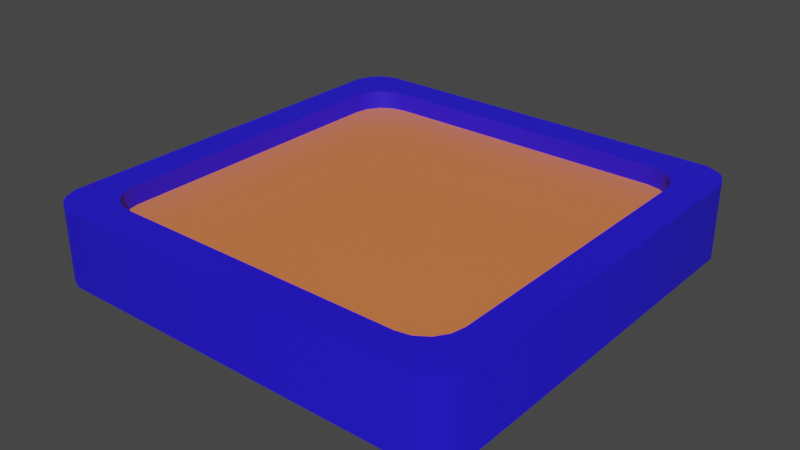 # Source: Card.blend  (saved by Blender 3.6.11; exported with 4.5.12 LTS)
import bpy
from mathutils import Matrix  # noqa: F401  (used for matrix-valued properties, if any)

bpy.ops.wm.read_factory_settings(use_empty=True)
scene = bpy.context.scene
scene.name = 'Scene'

# ---- collections
col_collection = bpy.data.collections.new('Collection'); scene.collection.children.link(col_collection)

# ---- materials (node trees are filled in below, after node groups)
mat_front = bpy.data.materials.new('Front')
mat_front.use_transparent_shadow = False
mat_back = bpy.data.materials.new('Back')
mat_back.use_transparent_shadow = False
mat_side = bpy.data.materials.new('Side')
mat_side.use_transparent_shadow = False

# ---- node groups
ng_auto_smooth = bpy.data.node_groups.new('Auto Smooth', 'GeometryNodeTree')
_s = ng_auto_smooth.interface.new_socket(name='Geometry', in_out='OUTPUT', socket_type='NodeSocketGeometry')
_s = ng_auto_smooth.interface.new_socket(name='Geometry', in_out='INPUT', socket_type='NodeSocketGeometry')
_s = ng_auto_smooth.interface.new_socket(name='Angle', in_out='INPUT', socket_type='NodeSocketFloat')
_s.subtype = 'ANGLE'
_s.min_value = 0.0
_s.max_value = 3.142
ng_auto_smooth.is_modifier = True
_N = ng_auto_smooth.nodes; _L = ng_auto_smooth.links
n0 = _N.new('NodeGroupOutput'); n0.name = 'Group Output'; n0.location = (480, -100)
n1 = _N.new('NodeGroupInput'); n1.name = 'Group Input'; n1.location = (-420, -300)
n2 = _N.new('NodeGroupInput'); n2.name = 'Group Input.001'; n2.location = (-60, -100)
n3 = _N.new('GeometryNodeSetShadeSmooth'); n3.name = 'Set Shade Smooth'; n3.location = (120, -100)
n3.domain = 'EDGE'
n4 = _N.new('GeometryNodeSetShadeSmooth'); n4.name = 'Set Shade Smooth.001'; n4.location = (300, -100)
n5 = _N.new('GeometryNodeInputMeshEdgeAngle'); n5.name = 'Edge Angle'; n5.location = (-420, -220)
n6 = _N.new('GeometryNodeInputEdgeSmooth'); n6.name = 'Is Edge Smooth'; n6.location = (-60, -160)
n7 = _N.new('GeometryNodeInputShadeSmooth'); n7.name = 'Is Face Smooth'; n7.location = (-240, -340)
n8 = _N.new('FunctionNodeBooleanMath'); n8.name = 'Boolean Math'; n8.location = (-60, -220)
n9 = _N.new('FunctionNodeCompare'); n9.name = 'Compare'; n9.location = (-240, -180)
n9.operation = 'LESS_EQUAL'
_L.new(n5.outputs[0], n9.inputs[0])
_L.new(n4.outputs[0], n0.inputs[0])
_L.new(n1.outputs[1], n9.inputs[1])
_L.new(n9.outputs[0], n8.inputs[0])
_L.new(n7.outputs[0], n8.inputs[1])
_L.new(n2.outputs[0], n3.inputs[0])
_L.new(n6.outputs[0], n3.inputs[1])
_L.new(n3.outputs[0], n4.inputs[0])
_L.new(n8.outputs[0], n3.inputs[2])
n0.is_active_output = True

# ---- material node trees
mat_front.use_nodes = True; mat_front.node_tree.nodes.clear()
_N = mat_front.node_tree.nodes; _L = mat_front.node_tree.links
n0 = _N.new('ShaderNodeBsdfPrincipled'); n0.name = 'Principled BSDF'; n0.location = (10, 300)
n0.distribution = 'GGX'
n0.subsurface_method = 'RANDOM_WALK_SKIN'
n0.inputs[0].default_value = (0.8, 0.203, 0.06486, 1.0)
n0.inputs[3].default_value = 1.45
n0.inputs[27].default_value = (0.0, 0.0, 0.0, 1.0)
n0.inputs[28].default_value = 1.0
n1 = _N.new('ShaderNodeOutputMaterial'); n1.name = 'Material Output'; n1.location = (300, 300)
_L.new(n0.outputs[0], n1.inputs[0])
n1.is_active_output = True
mat_back.use_nodes = True; mat_back.node_tree.nodes.clear()
_N = mat_back.node_tree.nodes; _L = mat_back.node_tree.links
n0 = _N.new('ShaderNodeOutputMaterial'); n0.name = 'Material Output'; n0.location = (300, 300)
n1 = _N.new('ShaderNodeBsdfPrincipled'); n1.name = 'Principled BSDF'; n1.location = (10, 300)
n1.distribution = 'GGX'
n1.subsurface_method = 'RANDOM_WALK_SKIN'
n1.inputs[0].default_value = (0.03813, 0.8, 0.05349, 1.0)
n1.inputs[3].default_value = 1.45
n1.inputs[27].default_value = (0.0, 0.0, 0.0, 1.0)
n1.inputs[28].default_value = 1.0
_L.new(n1.outputs[0], n0.inputs[0])
n0.is_active_output = True
mat_side.use_nodes = True; mat_side.node_tree.nodes.clear()
_N = mat_side.node_tree.nodes; _L = mat_side.node_tree.links
n0 = _N.new('ShaderNodeBsdfPrincipled'); n0.name = 'Principled BSDF'; n0.location = (10, 300)
n0.distribution = 'GGX'
n0.subsurface_method = 'RANDOM_WALK_SKIN'
n0.inputs[0].default_value = (0.01683, 0.006909, 0.8, 1.0)
n0.inputs[3].default_value = 1.45
n0.inputs[27].default_value = (0.0, 0.0, 0.0, 1.0)
n0.inputs[28].default_value = 1.0
n1 = _N.new('ShaderNodeOutputMaterial'); n1.name = 'Material Output'; n1.location = (300, 300)
_L.new(n0.outputs[0], n1.inputs[0])
n1.is_active_output = True

# ---- world
world_world = bpy.data.worlds.new('World'); scene.world = world_world
world_world.use_nodes = True; world_world.node_tree.nodes.clear()
_N = world_world.node_tree.nodes; _L = world_world.node_tree.links
n0 = _N.new('ShaderNodeOutputWorld'); n0.name = 'World Output'; n0.location = (300, 300)
n1 = _N.new('ShaderNodeBackground'); n1.name = 'Background'; n1.location = (10, 300)
n1.inputs[0].default_value = (0.05088, 0.05088, 0.05088, 1.0)
_L.new(n1.outputs[0], n0.inputs[0])
n0.is_active_output = True
world_world.color = (0.05088, 0.05088, 0.05088)
world_world.use_sun_shadow = False
world_world.sun_shadow_jitter_overblur = 0.0

# ---- meshes
me_cube_016 = bpy.data.meshes.new('Cube.016')
me_cube_016.from_pydata([(-1.0, 0.8672, -0.1743), (-0.8672, 1.0, -0.1743), (-0.9061, 0.9061, -0.1743), (-0.8672, -1.0, -0.1743), (-1.0, -0.8672, -0.1743), (-0.9061, -0.9061, -0.1743), (-1.0, -0.8672, 0.1743), (-0.8672, -1.0, 0.1743), (-0.9061, -0.9061, 0.1743), (-0.8672, 1.0, 0.1743), (-1.0, 0.8672, 0.1743), (-0.9061, 0.9061, 0.1743), (0.8672, 1.0, -0.1743), (1.0, 0.8672, -0.1743), (0.9061, 0.9061, -0.1743), (1.0, 0.8672, 0.1743), (0.8672, 1.0, 0.1743), (0.9061, 0.9061, 0.1743), (1.0, -0.8672, -0.1743), (0.8672, -1.0, -0.1743), (0.9061, -0.9061, -0.1743), (0.8672, -1.0, 0.1743), (1.0, -0.8672, 0.1743), (0.9061, -0.9061, 0.1743), (-0.8455, -0.6804, -0.1743), (-0.6804, -0.8455, -0.1743), (-0.8509, -0.8509, -0.1743), (-0.8329, -0.7435, -0.1743), (-0.7971, -0.7971, -0.1743), (-0.7435, -0.8329, -0.1743), (-0.6804, -0.8455, 0.1743), (-0.8455, -0.6804, 0.1743), (-0.8509, -0.8509, 0.1743), (-0.7435, -0.8329, 0.1743), (-0.7971, -0.7971, 0.1743), (-0.8329, -0.7435, 0.1743), (-0.6804, 0.8455, -0.1743), (-0.8455, 0.6804, -0.1743), (-0.8509, 0.8509, -0.1743), (-0.7435, 0.8329, -0.1743), (-0.7971, 0.7971, -0.1743), (-0.8329, 0.7435, -0.1743), (-0.8455, 0.6804, 0.1743), (-0.6804, 0.8455, 0.1743), (-0.8509, 0.8509, 0.1743), (-0.8329, 0.7435, 0.1743), (-0.7971, 0.7971, 0.1743), (-0.7435, 0.8329, 0.1743), (0.6804, -0.8455, -0.1743), (0.8455, -0.6804, -0.1743), (0.8509, -0.8509, -0.1743), (0.7435, -0.8329, -0.1743), (0.7971, -0.7971, -0.1743), (0.8329, -0.7435, -0.1743), (0.8455, -0.6804, 0.1743), (0.6804, -0.8455, 0.1743), (0.8509, -0.8509, 0.1743), (0.8329, -0.7435, 0.1743), (0.7971, -0.7971, 0.1743), (0.7435, -0.8329, 0.1743), (0.8455, 0.6804, -0.1743), (0.6804, 0.8455, -0.1743), (0.8509, 0.8509, -0.1743), (0.8329, 0.7435, -0.1743), (0.7971, 0.7971, -0.1743), (0.7435, 0.8329, -0.1743), (0.6804, 0.8455, 0.1743), (0.8455, 0.6804, 0.1743), (0.8509, 0.8509, 0.1743), (0.7435, 0.8329, 0.1743), (0.7971, 0.7971, 0.1743), (0.8329, 0.7435, 0.1743), (-0.8455, 0.6804, -0.08698), (-0.6804, 0.8455, -0.08698), (-0.8329, 0.7435, -0.08698), (-0.7971, 0.7971, -0.08698), (-0.7435, 0.8329, -0.08698), (-0.6804, -0.8455, -0.08698), (-0.8455, -0.6804, -0.08698), (-0.7435, -0.8329, -0.08698), (-0.7971, -0.7971, -0.08698), (-0.8329, -0.7435, -0.08698), (-0.8455, -0.6804, 0.08698), (-0.6804, -0.8455, 0.08698), (-0.8329, -0.7435, 0.08698), (-0.7971, -0.7971, 0.08698), (-0.7435, -0.8329, 0.08698), (-0.6804, 0.8455, 0.08698), (-0.8455, 0.6804, 0.08698), (-0.7435, 0.8329, 0.08698), (-0.7971, 0.7971, 0.08698), (-0.8329, 0.7435, 0.08698), (0.6804, 0.8455, -0.08698), (0.8455, 0.6804, -0.08698), (0.7435, 0.8329, -0.08698), (0.7971, 0.7971, -0.08698), (0.8329, 0.7435, -0.08698), (0.8455, 0.6804, 0.08698), (0.6804, 0.8455, 0.08698), (0.8329, 0.7435, 0.08698), (0.7971, 0.7971, 0.08698), (0.7435, 0.8329, 0.08698), (0.8455, -0.6804, -0.08698), (0.6804, -0.8455, -0.08698), (0.8329, -0.7435, -0.08698), (0.7971, -0.7971, -0.08698), (0.7435, -0.8329, -0.08698), (0.6804, -0.8455, 0.08698), (0.8455, -0.6804, 0.08698), (0.7435, -0.8329, 0.08698), (0.7971, -0.7971, 0.08698), (0.8329, -0.7435, 0.08698), (-0.9759, 0.9254, -0.1743), (-0.9254, 0.9759, -0.1743), (-0.9338, 0.9338, -0.1743), (-0.955, 0.955, -0.1743), (-0.9254, -0.9759, -0.1743), (-0.9759, -0.9254, -0.1743), (-0.9338, -0.9338, -0.1743), (-0.955, -0.955, -0.1743), (-0.9759, -0.9254, 0.1743), (-0.9254, -0.9759, 0.1743), (-0.9338, -0.9338, 0.1743), (-0.955, -0.955, 0.1743), (-0.9254, 0.9759, 0.1743), (-0.9759, 0.9254, 0.1743), (-0.9338, 0.9338, 0.1743), (-0.955, 0.955, 0.1743), (0.9254, 0.9759, -0.1743), (0.9759, 0.9254, -0.1743), (0.9338, 0.9338, -0.1743), (0.955, 0.955, -0.1743), (0.9759, 0.9254, 0.1743), (0.9254, 0.9759, 0.1743), (0.9338, 0.9338, 0.1743), (0.955, 0.955, 0.1743), (0.9759, -0.9254, -0.1743), (0.9254, -0.9759, -0.1743), (0.9338, -0.9338, -0.1743), (0.955, -0.955, -0.1743), (0.9254, -0.9759, 0.1743), (0.9759, -0.9254, 0.1743), (0.9338, -0.9338, 0.1743), (0.955, -0.955, 0.1743)], [], [(1, 9, 16, 12), (66, 43, 87, 98), (54, 67, 97, 108), (48, 25, 77, 103), (62, 61, 36, 38, 2, 1, 12, 14), (50, 49, 60, 62, 14, 13, 18, 20), (4, 6, 10, 0), (32, 31, 42, 44, 11, 10, 6, 8), (19, 21, 7, 3), (13, 15, 22, 18), (72, 74, 75, 76, 73, 92, 94, 95, 96, 93, 102, 104, 105, 106, 103, 77, 79, 80, 81, 78), (30, 55, 107, 83), (60, 49, 102, 93), (97, 99, 100, 101, 98, 87, 89, 90, 91, 88, 82, 84, 85, 86, 83, 107, 109, 110, 111, 108), (26, 25, 48, 50, 20, 19, 3, 5), (36, 61, 92, 73), (68, 67, 54, 56, 23, 22, 15, 17), (44, 43, 66, 68, 17, 16, 9, 11), (56, 55, 30, 32, 8, 7, 21, 23), (42, 31, 82, 88), (9, 1, 113, 124), (0, 112, 114, 2), (117, 120, 6, 4), (3, 116, 118, 5), (122, 121, 7, 8), (9, 124, 126, 11), (126, 125, 10, 11), (133, 128, 12, 16), (15, 13, 129, 132), (12, 128, 130, 14), (134, 133, 16, 17), (141, 136, 18, 22), (21, 19, 137, 140), (18, 136, 138, 20), (142, 141, 22, 23), (118, 117, 4, 5), (6, 120, 122, 8), (3, 7, 121, 116), (114, 113, 1, 2), (15, 132, 134, 17), (130, 129, 13, 14), (21, 140, 142, 23), (138, 137, 19, 20), (24, 37, 72, 78), (24, 27, 26), (27, 28, 26), (28, 29, 26), (29, 25, 26), (30, 33, 32), (33, 34, 32), (34, 35, 32), (35, 31, 32), (36, 39, 38), (39, 40, 38), (40, 41, 38), (41, 37, 38), (42, 45, 44), (45, 46, 44), (46, 47, 44), (47, 43, 44), (48, 51, 50), (51, 52, 50), (52, 53, 50), (53, 49, 50), (54, 57, 56), (57, 58, 56), (58, 59, 56), (59, 55, 56), (60, 63, 62), (63, 64, 62), (64, 65, 62), (65, 61, 62), (66, 69, 68), (69, 70, 68), (70, 71, 68), (71, 67, 68), (48, 103, 106, 51), (51, 106, 105, 52), (52, 105, 104, 53), (53, 104, 102, 49), (92, 61, 65, 94), (94, 65, 64, 95), (95, 64, 63, 96), (96, 63, 60, 93), (72, 37, 41, 74), (74, 41, 40, 75), (75, 40, 39, 76), (76, 39, 36, 73), (77, 25, 29, 79), (79, 29, 28, 80), (80, 28, 27, 81), (81, 27, 24, 78), (54, 108, 111, 57), (57, 111, 110, 58), (58, 110, 109, 59), (59, 109, 107, 55), (82, 31, 35, 84), (84, 35, 34, 85), (85, 34, 33, 86), (86, 33, 30, 83), (66, 98, 101, 69), (69, 101, 100, 70), (70, 100, 99, 71), (71, 99, 97, 67), (42, 88, 91, 45), (45, 91, 90, 46), (46, 90, 89, 47), (47, 89, 87, 43), (38, 37, 24, 26, 5, 4, 0, 2), (112, 115, 114), (115, 113, 114), (116, 119, 118), (119, 117, 118), (120, 123, 122), (123, 121, 122), (124, 127, 126), (127, 125, 126), (128, 131, 130), (131, 129, 130), (132, 135, 134), (135, 133, 134), (136, 139, 138), (139, 137, 138), (140, 143, 142), (143, 141, 142), (120, 117, 119, 123), (123, 119, 116, 121), (112, 125, 127, 115), (115, 127, 124, 113), (128, 133, 135, 131), (131, 135, 132, 129), (136, 141, 143, 139), (139, 143, 140, 137), (125, 112, 0, 10)])
me_cube_016.polygons.foreach_set('use_smooth', [True] * 134)
me_cube_016.polygons.foreach_set('material_index', [2, 2, 2, 2, 2, 2, 2, 2, 2, 2, 1, 2, 2, 0, 2, 2, 2, 2, 2, 2, 2, 2, 2, 2, 2, 2, 2, 2, 2, 2, 2, 2, 2, 2, 2, 2, 2, 2, 2, 2, 2, 2, 2, 2, 2, 2, 2, 2, 2, 2, 2, 2, 2, 2, 2, 2, 2, 2, 2, 2, 2, 2, 2, 2, 2, 2, 2, 2, 2, 2, 2, 2, 2, 2, 2, 2, 2, 2, 2, 2, 2, 2, 2, 2, 2, 2, 2, 2, 2, 2, 2, 2, 2, 2, 2, 2, 2, 2, 2, 2, 2, 2, 2, 2, 2, 2, 2, 2, 2, 2, 2, 2, 2, 2, 2, 2, 2, 2, 2, 2, 2, 2, 2, 2, 2, 2, 2, 2, 2, 2, 2, 2, 2, 2])
_uv = me_cube_016.uv_layers.new(name='UVMap')
_uv.uv.foreach_set('vector', [0.375, 0.2666, 0.625, 0.2666, 0.625, 0.4834, 0.375, 0.4834, 0.6634, 0.5174, 0.8366, 0.5174, 0.8366, 0.5174, 0.6634, 0.5174, 0.6424, 0.7116, 0.6424, 0.5384, 0.6424, 0.5384, 0.6424, 0.7116, 0.3366, 0.7326, 0.1634, 0.7326, 0.1634, 0.7326, 0.3366, 0.7326, 0.3613, 0.5137, 0.3366, 0.5174, 0.1634, 0.5174, 0.1387, 0.5137, 0.1367, 0.5117, 0.1416, 0.5, 0.3584, 0.5, 0.3633, 0.5117, 0.3613, 0.7363, 0.3576, 0.7116, 0.3576, 0.5384, 0.3613, 0.5137, 0.3633, 0.5117, 0.375, 0.5166, 0.375, 0.7334, 0.3633, 0.7383, 0.375, 0.0166, 0.625, 0.0166, 0.625, 0.2334, 0.375, 0.2334, 0.8613, 0.7363, 0.8576, 0.7116, 0.8576, 0.5384, 0.8613, 0.5137, 0.8633, 0.5117, 0.875, 0.5166, 0.875, 0.7334, 0.8633, 0.7383, 0.375, 0.7666, 0.625, 0.7666, 0.625, 0.9834, 0.375, 0.9834, 0.375, 0.5166, 0.625, 0.5166, 0.625, 0.7334, 0.375, 0.7334, 0.9999, 0.9023, 0.9925, 0.9396, 0.9713, 0.9713, 0.9396, 0.9925, 0.9023, 0.9999, 0.09772, 0.9999, 0.06036, 0.9925, 0.02869, 0.9713, 0.007531, 0.9396, 0.0001, 0.9023, 9.997e-05, 0.09772, 0.007531, 0.06036, 0.02869, 0.02869, 0.06036, 0.007531, 0.09772, 0.0001001, 0.9023, 9.998e-05, 0.9396, 0.007531, 0.9713, 0.02869, 0.9925, 0.06036, 0.9999, 0.09772, 0.8366, 0.7326, 0.6634, 0.7326, 0.6634, 0.7326, 0.8366, 0.7326, 0.3576, 0.5384, 0.3576, 0.7116, 0.3576, 0.7116, 0.3576, 0.5384, 0.0, 0.09764, 0.007432, 0.06027, 0.0286, 0.0286, 0.06027, 0.007432, 0.09764, 0.0, 0.9024, 0.0, 0.9397, 0.007432, 0.9714, 0.0286, 0.9926, 0.06027, 1.0, 0.09764, 1.0, 0.9024, 0.9926, 0.9397, 0.9714, 0.9714, 0.9397, 0.9926, 0.9024, 1.0, 0.09764, 1.0, 0.06027, 0.9926, 0.0286, 0.9714, 0.007432, 0.9397, 0.0, 0.9024, 0.1387, 0.7363, 0.1634, 0.7326, 0.3366, 0.7326, 0.3613, 0.7363, 0.3633, 0.7383, 0.3584, 0.75, 0.1416, 0.75, 0.1367, 0.7383, 0.1634, 0.5174, 0.3366, 0.5174, 0.3366, 0.5174, 0.1634, 0.5174, 0.6387, 0.5137, 0.6424, 0.5384, 0.6424, 0.7116, 0.6387, 0.7363, 0.6367, 0.7383, 0.625, 0.7334, 0.625, 0.5166, 0.6367, 0.5117, 0.8613, 0.5137, 0.8366, 0.5174, 0.6634, 0.5174, 0.6387, 0.5137, 0.6367, 0.5117, 0.6416, 0.5, 0.8584, 0.5, 0.8633, 0.5117, 0.6387, 0.7363, 0.6634, 0.7326, 0.8366, 0.7326, 0.8613, 0.7363, 0.8633, 0.7383, 0.8584, 0.75, 0.6416, 0.75, 0.6367, 0.7383, 0.8576, 0.5384, 0.8576, 0.7116, 0.8576, 0.7116, 0.8576, 0.5384, 0.625, 0.2666, 0.375, 0.2666, 0.375, 0.2563, 0.625, 0.2563, 0.125, 0.5166, 0.128, 0.5093, 0.1333, 0.5083, 0.1367, 0.5117, 0.375, 0.006314, 0.625, 0.006314, 0.625, 0.0166, 0.375, 0.0166, 0.1333, 0.7417, 0.1312, 0.7438, 0.1333, 0.7417, 0.1367, 0.7383, 0.8667, 0.7417, 0.8688, 0.7438, 0.8667, 0.7417, 0.8633, 0.7383, 0.8667, 0.5083, 0.8688, 0.5062, 0.8667, 0.5083, 0.8633, 0.5117, 0.8667, 0.5083, 0.872, 0.5093, 0.875, 0.5166, 0.8633, 0.5117, 0.625, 0.4937, 0.375, 0.4937, 0.375, 0.4834, 0.625, 0.4834, 0.625, 0.5166, 0.375, 0.5166, 0.375, 0.5063, 0.625, 0.5063, 0.3584, 0.5, 0.3657, 0.503, 0.3667, 0.5083, 0.3633, 0.5117, 0.6333, 0.5083, 0.6343, 0.503, 0.6416, 0.5, 0.6367, 0.5117, 0.625, 0.7437, 0.375, 0.7437, 0.375, 0.7334, 0.625, 0.7334, 0.625, 0.7666, 0.375, 0.7666, 0.375, 0.7563, 0.625, 0.7563, 0.3667, 0.7417, 0.3688, 0.7438, 0.3667, 0.7417, 0.3633, 0.7383, 0.6333, 0.7417, 0.6312, 0.7438, 0.6333, 0.7417, 0.6367, 0.7383, 0.1333, 0.7417, 0.128, 0.7407, 0.125, 0.7334, 0.1367, 0.7383, 0.875, 0.7334, 0.872, 0.7407, 0.8667, 0.7417, 0.8633, 0.7383, 0.375, 0.9834, 0.625, 0.9834, 0.625, 0.9937, 0.375, 0.9937, 0.1333, 0.5083, 0.1312, 0.5062, 0.1333, 0.5083, 0.1367, 0.5117, 0.6333, 0.5083, 0.6312, 0.5062, 0.6333, 0.5083, 0.6367, 0.5117, 0.3667, 0.5083, 0.3688, 0.5062, 0.3667, 0.5083, 0.3633, 0.5117, 0.6416, 0.75, 0.6343, 0.747, 0.6333, 0.7417, 0.6367, 0.7383, 0.3667, 0.7417, 0.3657, 0.747, 0.3584, 0.75, 0.3633, 0.7383, 0.1424, 0.7116, 0.1424, 0.5384, 0.1424, 0.5384, 0.1424, 0.7116, 0.1424, 0.7116, 0.1424, 0.7196, 0.1387, 0.7363, 0.1424, 0.7196, 0.1424, 0.7264, 0.1387, 0.7363, 0.1424, 0.7264, 0.1424, 0.731, 0.1387, 0.7363, 0.1424, 0.731, 0.1424, 0.7326, 0.1387, 0.7363, 0.8366, 0.7326, 0.8446, 0.7326, 0.8613, 0.7363, 0.8446, 0.7326, 0.8514, 0.7326, 0.8613, 0.7363, 0.8514, 0.7326, 0.856, 0.7326, 0.8613, 0.7363, 0.856, 0.7326, 0.8576, 0.7326, 0.8613, 0.7363, 0.1634, 0.5174, 0.1554, 0.5174, 0.1387, 0.5137, 0.1554, 0.5174, 0.1486, 0.5174, 0.1387, 0.5137, 0.1486, 0.5174, 0.144, 0.5174, 0.1387, 0.5137, 0.144, 0.5174, 0.1424, 0.5174, 0.1387, 0.5137, 0.8576, 0.5384, 0.8576, 0.5304, 0.8613, 0.5137, 0.8576, 0.5304, 0.8576, 0.5236, 0.8613, 0.5137, 0.8576, 0.5236, 0.8576, 0.519, 0.8613, 0.5137, 0.8576, 0.519, 0.8576, 0.5174, 0.8613, 0.5137, 0.3366, 0.7326, 0.3446, 0.7326, 0.3613, 0.7363, 0.3446, 0.7326, 0.3514, 0.7326, 0.3613, 0.7363, 0.3514, 0.7326, 0.356, 0.7326, 0.3613, 0.7363, 0.356, 0.7326, 0.3576, 0.7326, 0.3613, 0.7363, 0.6424, 0.7116, 0.6424, 0.7196, 0.6387, 0.7363, 0.6424, 0.7196, 0.6424, 0.7264, 0.6387, 0.7363, 0.6424, 0.7264, 0.6424, 0.731, 0.6387, 0.7363, 0.6424, 0.731, 0.6424, 0.7326, 0.6387, 0.7363, 0.3576, 0.5384, 0.3576, 0.5304, 0.3613, 0.5137, 0.3576, 0.5304, 0.3576, 0.5236, 0.3613, 0.5137, 0.3576, 0.5236, 0.3576, 0.519, 0.3613, 0.5137, 0.3576, 0.519, 0.3576, 0.5174, 0.3613, 0.5137, 0.6634, 0.5174, 0.6554, 0.5174, 0.6387, 0.5137, 0.6554, 0.5174, 0.6486, 0.5174, 0.6387, 0.5137, 0.6486, 0.5174, 0.644, 0.5174, 0.6387, 0.5137, 0.644, 0.5174, 0.6424, 0.5174, 0.6387, 0.5137, 0.3366, 0.7326, 0.3366, 0.7326, 0.3446, 0.7326, 0.3446, 0.7326, 0.3446, 0.7326, 0.3446, 0.7326, 0.3576, 0.7326, 0.3576, 0.7326, 0.3576, 0.7326, 0.3576, 0.7326, 0.3576, 0.7196, 0.3576, 0.7196, 0.3576, 0.7196, 0.3576, 0.7196, 0.3576, 0.7116, 0.3576, 0.7116, 0.3366, 0.5174, 0.3366, 0.5174, 0.3446, 0.5174, 0.3446, 0.5174, 0.3446, 0.5174, 0.3446, 0.5174, 0.3576, 0.5174, 0.3576, 0.5174, 0.3576, 0.5174, 0.3576, 0.5174, 0.3576, 0.5304, 0.3576, 0.5304, 0.3576, 0.5304, 0.3576, 0.5304, 0.3576, 0.5384, 0.3576, 0.5384, 0.1424, 0.5384, 0.1424, 0.5384, 0.1424, 0.5304, 0.1424, 0.5304, 0.1424, 0.5304, 0.1424, 0.5304, 0.1424, 0.5174, 0.1424, 0.5174, 0.1424, 0.5174, 0.1424, 0.5174, 0.1554, 0.5174, 0.1554, 0.5174, 0.1554, 0.5174, 0.1554, 0.5174, 0.1634, 0.5174, 0.1634, 0.5174, 0.1634, 0.7326, 0.1634, 0.7326, 0.1554, 0.7326, 0.1554, 0.7326, 0.1554, 0.7326, 0.1554, 0.7326, 0.1424, 0.7326, 0.1424, 0.7326, 0.1424, 0.7326, 0.1424, 0.7326, 0.1424, 0.7196, 0.1424, 0.7196, 0.1424, 0.7196, 0.1424, 0.7196, 0.1424, 0.7116, 0.1424, 0.7116, 0.6424, 0.7116, 0.6424, 0.7116, 0.6424, 0.7196, 0.6424, 0.7196, 0.6424, 0.7196, 0.6424, 0.7196, 0.6424, 0.7326, 0.6424, 0.7326, 0.6424, 0.7326, 0.6424, 0.7326, 0.6554, 0.7326, 0.6554, 0.7326, 0.6554, 0.7326, 0.6554, 0.7326, 0.6634, 0.7326, 0.6634, 0.7326, 0.8576, 0.7116, 0.8576, 0.7116, 0.8576, 0.7196, 0.8576, 0.7196, 0.8576, 0.7196, 0.8576, 0.7196, 0.8576, 0.7326, 0.8576, 0.7326, 0.8576, 0.7326, 0.8576, 0.7326, 0.8446, 0.7326, 0.8446, 0.7326, 0.8446, 0.7326, 0.8446, 0.7326, 0.8366, 0.7326, 0.8366, 0.7326, 0.6634, 0.5174, 0.6634, 0.5174, 0.6554, 0.5174, 0.6554, 0.5174, 0.6554, 0.5174, 0.6554, 0.5174, 0.6424, 0.5174, 0.6424, 0.5174, 0.6424, 0.5174, 0.6424, 0.5174, 0.6424, 0.5304, 0.6424, 0.5304, 0.6424, 0.5304, 0.6424, 0.5304, 0.6424, 0.5384, 0.6424, 0.5384, 0.8576, 0.5384, 0.8576, 0.5384, 0.8576, 0.5304, 0.8576, 0.5304, 0.8576, 0.5304, 0.8576, 0.5304, 0.8576, 0.5174, 0.8576, 0.5174, 0.8576, 0.5174, 0.8576, 0.5174, 0.8446, 0.5174, 0.8446, 0.5174, 0.8446, 0.5174, 0.8446, 0.5174, 0.8366, 0.5174, 0.8366, 0.5174, 0.1387, 0.5137, 0.1424, 0.5384, 0.1424, 0.7116, 0.1387, 0.7363, 0.1367, 0.7383, 0.125, 0.7334, 0.125, 0.5166, 0.1367, 0.5117, 0.128, 0.5093, 0.1306, 0.5056, 0.1333, 0.5083, 0.1306, 0.5056, 0.1312, 0.5062, 0.1333, 0.5083, 0.1312, 0.7438, 0.1306, 0.7444, 0.1333, 0.7417, 0.1306, 0.7444, 0.128, 0.7407, 0.1333, 0.7417, 0.872, 0.7407, 0.8694, 0.7444, 0.8667, 0.7417, 0.8694, 0.7444, 0.8688, 0.7438, 0.8667, 0.7417, 0.8688, 0.5062, 0.8694, 0.5056, 0.8667, 0.5083, 0.8694, 0.5056, 0.872, 0.5093, 0.8667, 0.5083, 0.3657, 0.503, 0.3694, 0.5056, 0.3667, 0.5083, 0.3694, 0.5056, 0.3688, 0.5062, 0.3667, 0.5083, 0.6312, 0.5062, 0.6306, 0.5056, 0.6333, 0.5083, 0.6306, 0.5056, 0.6343, 0.503, 0.6333, 0.5083, 0.3688, 0.7438, 0.3694, 0.7444, 0.3667, 0.7417, 0.3694, 0.7444, 0.3657, 0.747, 0.3667, 0.7417, 0.6343, 0.747, 0.6306, 0.7444, 0.6333, 0.7417, 0.6306, 0.7444, 0.6312, 0.7438, 0.6333, 0.7417, 0.625, 0.006314, 0.375, 0.006314, 0.375, 0.0, 0.625, 0.0, 0.625, 1.0, 0.375, 1.0, 0.375, 0.9937, 0.625, 0.9937, 0.375, 0.2437, 0.625, 0.2437, 0.625, 0.25, 0.375, 0.25, 0.375, 0.25, 0.625, 0.25, 0.625, 0.2563, 0.375, 0.2563, 0.375, 0.4937, 0.625, 0.4937, 0.625, 0.5, 0.375, 0.5, 0.375, 0.5, 0.625, 0.5, 0.625, 0.5063, 0.375, 0.5063, 0.375, 0.7437, 0.625, 0.7437, 0.625, 0.75, 0.375, 0.75, 0.375, 0.75, 0.625, 0.75, 0.625, 0.7563, 0.375, 0.7563, 0.625, 0.2437, 0.375, 0.2437, 0.375, 0.2334, 0.625, 0.2334])
me_cube_016.materials.append(mat_front)
me_cube_016.materials.append(mat_back)
me_cube_016.materials.append(mat_side)
me_cube_016.update()

# ---- objects
ob_cube = bpy.data.objects.new('Cube', me_cube_016)

# ---- transforms, parenting, visibility, modifiers, constraints
ob_cube.location = (0.0, 0.0, 0.0)
_m = ob_cube.modifiers.new('Auto Smooth', 'NODES')
_m.node_group = ng_auto_smooth
_gi = [s.identifier for s in ng_auto_smooth.interface.items_tree if s.item_type == 'SOCKET' and s.in_out == 'INPUT']
_m[_gi[1]] = 1.119  # Angle

# ---- collection membership
col_collection.objects.link(ob_cube)

# ---- scene / render settings (as saved in the file)
scene.frame_start = 1; scene.frame_end = 250; scene.frame_set(1)
scene.render.engine = 'BLENDER_EEVEE_NEXT'
scene.cycles.sampling_pattern = 'TABULATED_SOBOL'
scene.view_settings.view_transform = 'Filmic'
bpy.context.view_layer.update()

# ---- added for rendering (the .blend has no active camera and no usable light): camera, sun
cam_auto = bpy.data.cameras.new('AutoCamera')
cam_auto.lens = 50.0
cam_auto.sensor_width = 36.0
cam_auto.clip_end = 1000.0
ob_auto_camera = bpy.data.objects.new('AutoCamera', cam_auto)
scene.collection.objects.link(ob_auto_camera)
ob_auto_camera.location = (2.63673, -3.16408, 2.10939)
ob_auto_camera.rotation_euler = (1.09748, -7.21219e-08, 0.694738)
scene.camera = ob_auto_camera
light_auto_sun = bpy.data.lights.new('AutoSun', 'SUN')
light_auto_sun.energy = 3.0
light_auto_sun.angle = 0.0523599
ob_auto_sun = bpy.data.objects.new('AutoSun', light_auto_sun)
scene.collection.objects.link(ob_auto_sun)
ob_auto_sun.rotation_euler = (0.872665, 0.174533, 0.523599)
bpy.context.view_layer.update()
